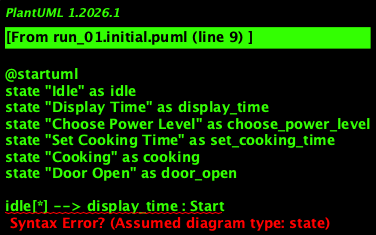

The diagram above was rendered by PlantUML. Its source (embedded in the PNG):
@startuml
state "Idle" as idle
state "Display Time" as display_time
state "Choose Power Level" as choose_power_level
state "Set Cooking Time" as set_cooking_time
state "Cooking" as cooking
state "Door Open" as door_open

idle[*] --> display_time : Start
display_time --> choose_power_level : User selects power level
choose_power_level --> set_cooking_time : User sets cooking time
set_cooking_time --> cooking : Cooking starts
cooking --> door_open : Door is opened during cooking
door_open --> idle : Cooking stops immediately
cooking --> idle : Cooking completes or cancelled
idle --> display_time : Return to idle state

@enduml